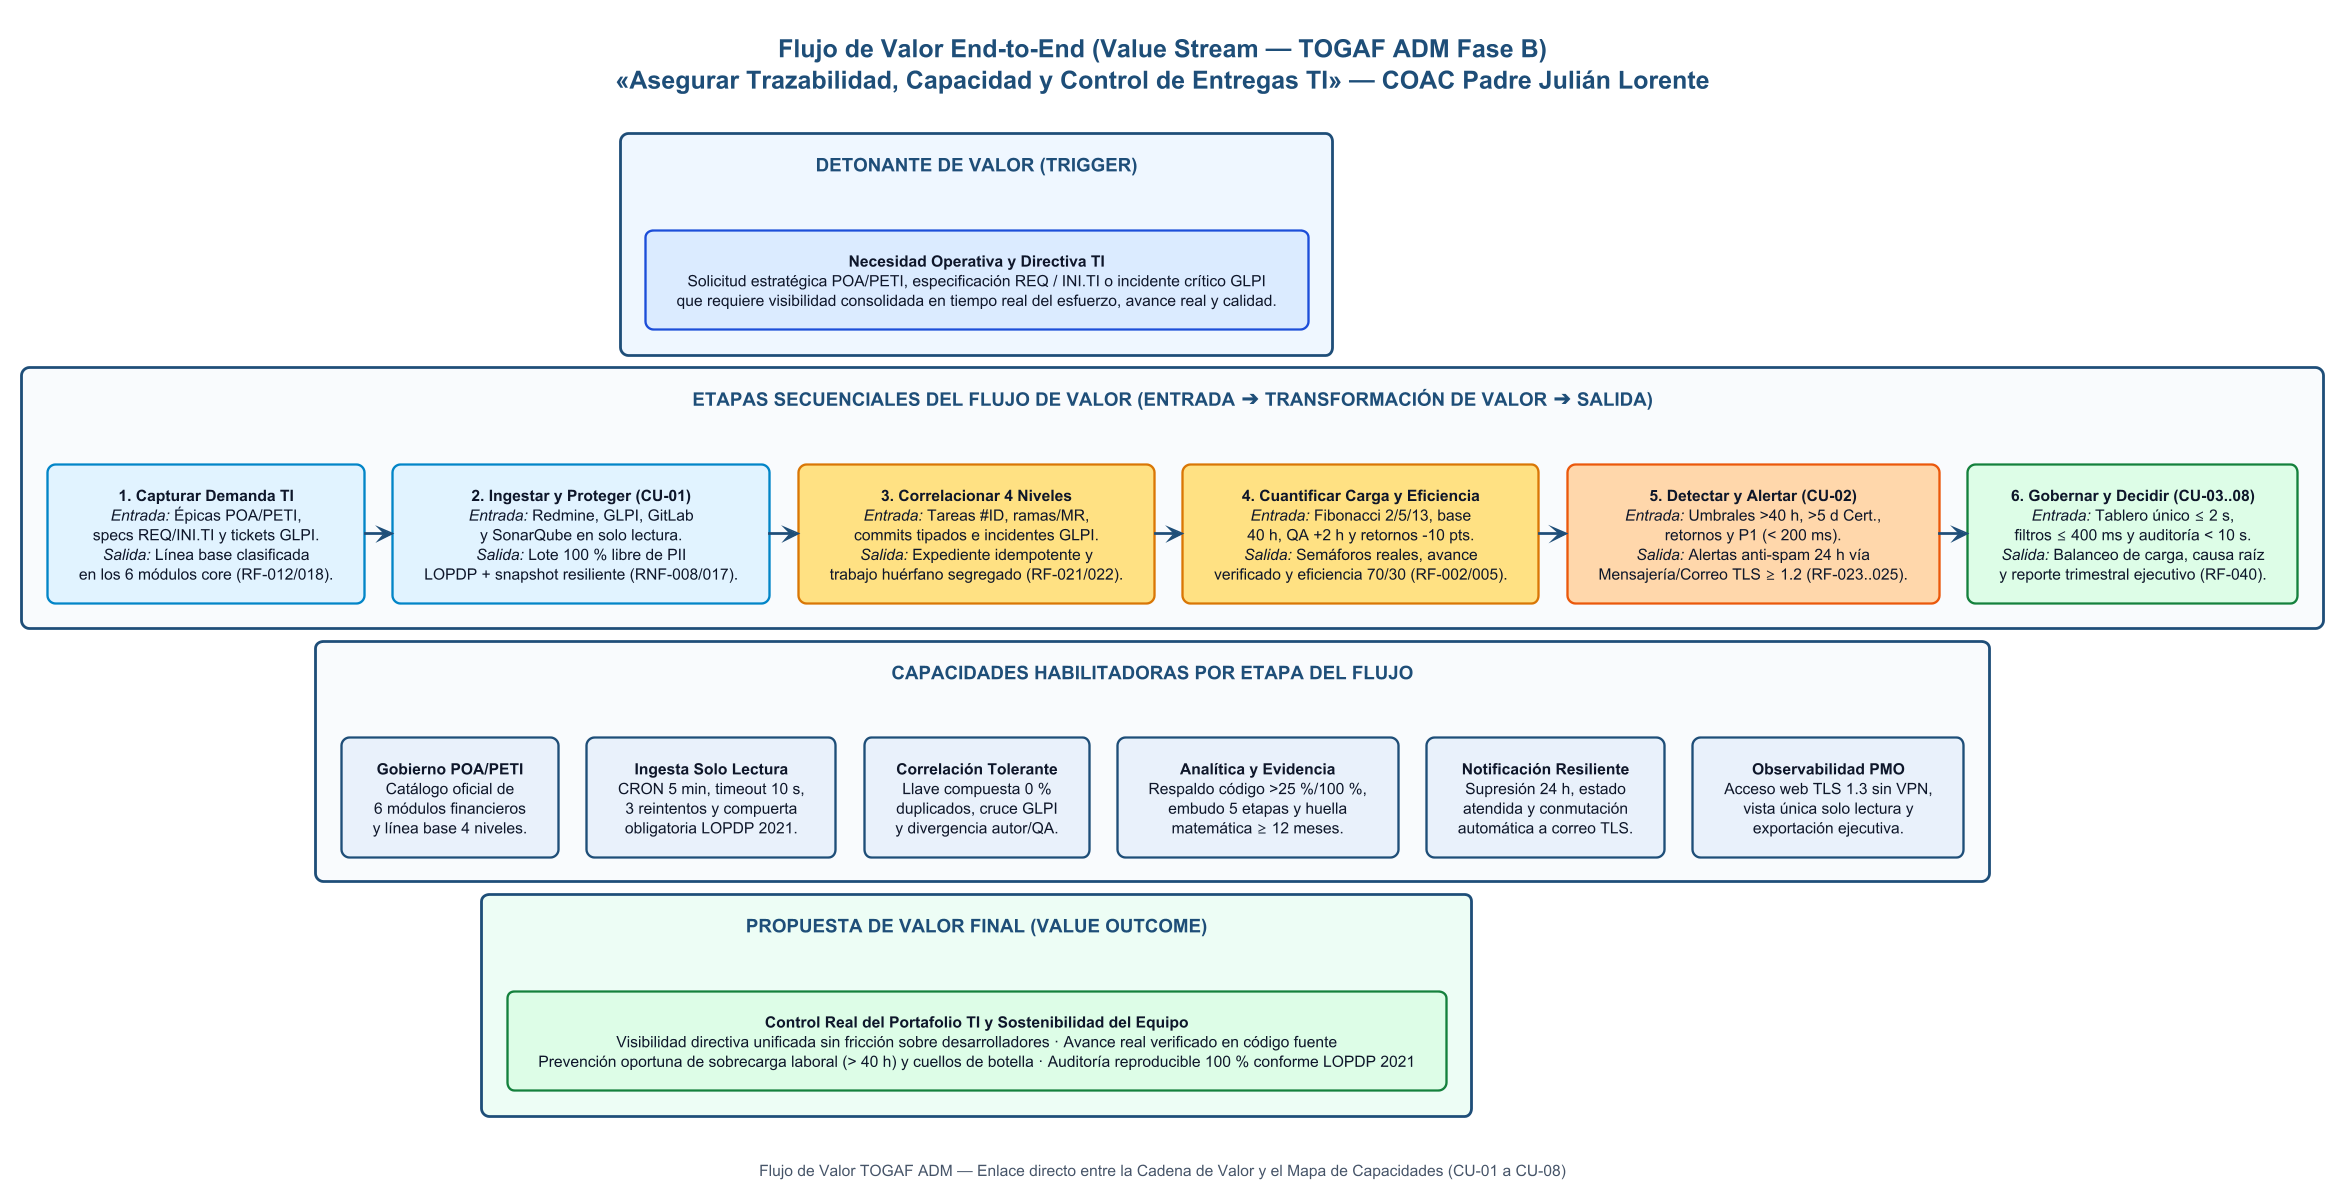

The diagram above was rendered by PlantUML. Its source (embedded in the PNG):
@startuml flujo-de-valor
!pragma layout smetana
top to bottom direction
skinparam dpi 150
skinparam nodesep 18
skinparam ranksep 28
skinparam padding 10

<style>
document {
  BackgroundColor #FFFFFF
}
title {
  FontName SansSerif
  FontSize 16
  FontStyle bold
  FontColor #1F4E78
  HorizontalAlignment center
}
footer {
  FontName SansSerif
  FontSize 10
  FontColor #475569
  HorizontalAlignment center
}
rectangle {
  LineColor #1F4E78
  LineThickness 1.8
  BackgroundColor #F8FAFC
  FontColor #1F4E78
  FontStyle bold
  FontSize 12
  RoundCorner 10
  HorizontalAlignment center
}
card {
  FontColor #0F172A
  FontSize 10
  LineThickness 1.5
  RoundCorner 10
  HorizontalAlignment center
}
arrow {
  LineColor #1F4E78
  LineThickness 1.8
  FontColor #1E293B
  FontSize 10
  FontStyle bold
}
</style>

title Flujo de Valor End-to-End (Value Stream — TOGAF ADM Fase B)\n«Asegurar Trazabilidad, Capacidad y Control de Entregas TI» — COAC Padre Julián Lorente

' === DETONANTE (TRIGGER) ===
rectangle "DETONANTE DE VALOR (TRIGGER)" as R_TRIG #EFF6FF {
  card TRIG #DBEAFE;line:1D4ED8;text:0F172A [
    <b>Necesidad Operativa y Directiva TI</b>
    Solicitud estratégica POA/PETI, especificación REQ / INI.TI o incidente crítico GLPI
    que requiere visibilidad consolidada en tiempo real del esfuerzo, avance real y calidad.
  ]
}

' === FLUJO PRINCIPAL DE ETAPAS DE VALOR ===
rectangle "ETAPAS SECUENCIALES DEL FLUJO DE VALOR (ENTRADA ➔ TRANSFORMACIÓN DE VALOR ➔ SALIDA)" as R_VAL #F8FAFC {
  card V1 #E0F2FE;line:0284C7;text:0F172A [
    <b>1. Capturar Demanda TI</b>
    <i>Entrada:</i> Épicas POA/PETI,
    specs REQ/INI.TI y tickets GLPI.
    <i>Salida:</i> Línea base clasificada
    en los 6 módulos core (RF-012/018).
  ]

  card V2 #E0F2FE;line:0284C7;text:0F172A [
    <b>2. Ingestar y Proteger (CU-01)</b>
    <i>Entrada:</i> Redmine, GLPI, GitLab
    y SonarQube en solo lectura.
    <i>Salida:</i> Lote 100 % libre de PII
    LOPDP + snapshot resiliente (RNF-008/017).
  ]

  card V3 #FFE082;line:D97706;text:0F172A [
    <b>3. Correlacionar 4 Niveles</b>
    <i>Entrada:</i> Tareas #ID, ramas/MR,
    commits tipados e incidentes GLPI.
    <i>Salida:</i> Expediente idempotente y
    trabajo huérfano segregado (RF-021/022).
  ]

  card V4 #FFE082;line:D97706;text:0F172A [
    <b>4. Cuantificar Carga y Eficiencia</b>
    <i>Entrada:</i> Fibonacci 2/5/13, base
    40 h, QA +2 h y retornos -10 pts.
    <i>Salida:</i> Semáforos reales, avance
    verificado y eficiencia 70/30 (RF-002/005).
  ]

  card V5 #FED7AA;line:EA580C;text:0F172A [
    <b>5. Detectar y Alertar (CU-02)</b>
    <i>Entrada:</i> Umbrales >40 h, >5 d Cert.,
    retornos y P1 (< 200 ms).
    <i>Salida:</i> Alertas anti-spam 24 h vía
    Mensajería/Correo TLS ≥ 1.2 (RF-023..025).
  ]

  card V6 #DCFCE7;line:15803D;text:0F172A [
    <b>6. Gobernar y Decidir (CU-03..08)</b>
    <i>Entrada:</i> Tablero único ≤ 2 s,
    filtros ≤ 400 ms y auditoría < 10 s.
    <i>Salida:</i> Balanceo de carga, causa raíz
    y reporte trimestral ejecutivo (RF-040).
  ]
}

' === CAPACIDADES HABILITADORAS ===
rectangle "CAPACIDADES HABILITADORAS POR ETAPA DEL FLUJO" as R_CAP #F8FAFC {
  card H1 #E8F1FA;line:1F4E78;text:0F172A [
    <b>Gobierno POA/PETI</b>
    Catálogo oficial de
    6 módulos financieros
    y línea base 4 niveles.
  ]

  card H2 #E8F1FA;line:1F4E78;text:0F172A [
    <b>Ingesta Solo Lectura</b>
    CRON 5 min, timeout 10 s,
    3 reintentos y compuerta
    obligatoria LOPDP 2021.
  ]

  card H3 #E8F1FA;line:1F4E78;text:0F172A [
    <b>Correlación Tolerante</b>
    Llave compuesta 0 %
    duplicados, cruce GLPI
    y divergencia autor/QA.
  ]

  card H4 #E8F1FA;line:1F4E78;text:0F172A [
    <b>Analítica y Evidencia</b>
    Respaldo código >25 %/100 %,
    embudo 5 etapas y huella
    matemática ≥ 12 meses.
  ]

  card H5 #E8F1FA;line:1F4E78;text:0F172A [
    <b>Notificación Resiliente</b>
    Supresión 24 h, estado
    atendida y conmutación
    automática a correo TLS.
  ]

  card H6 #E8F1FA;line:1F4E78;text:0F172A [
    <b>Observabilidad PMO</b>
    Acceso web TLS 1.3 sin VPN,
    vista única solo lectura y
    exportación ejecutiva.
  ]
}

' === RESULTADO DE VALOR FINAL (OUTCOME) ===
rectangle "PROPUESTA DE VALOR FINAL (VALUE OUTCOME)" as R_OUT #ECFDF5 {
  card OUTC #DCFCE7;line:15803D;text:0F172A [
    <b>Control Real del Portafolio TI y Sostenibilidad del Equipo</b>
    Visibilidad directiva unificada sin fricción sobre desarrolladores · Avance real verificado en código fuente
    Prevención oportuna de sobrecarga laboral (> 40 h) y cuellos de botella · Auditoría reproducible 100 % conforme LOPDP 2021
  ]
}

V1 -right-> V2
V2 -right-> V3
V3 -right-> V4
V4 -right-> V5
V5 -right-> V6

H1 -[hidden]right-> H2
H2 -[hidden]right-> H3
H3 -[hidden]right-> H4
H4 -[hidden]right-> H5
H5 -[hidden]right-> H6

TRIG -[hidden]down-> V3
V1 -[hidden]down-> H1
V3 -[hidden]down-> H3
V6 -[hidden]down-> H6
H3 -[hidden]down-> OUTC

footer Flujo de Valor TOGAF ADM — Enlace directo entre la Cadena de Valor y el Mapa de Capacidades (CU-01 a CU-08)
@enduml